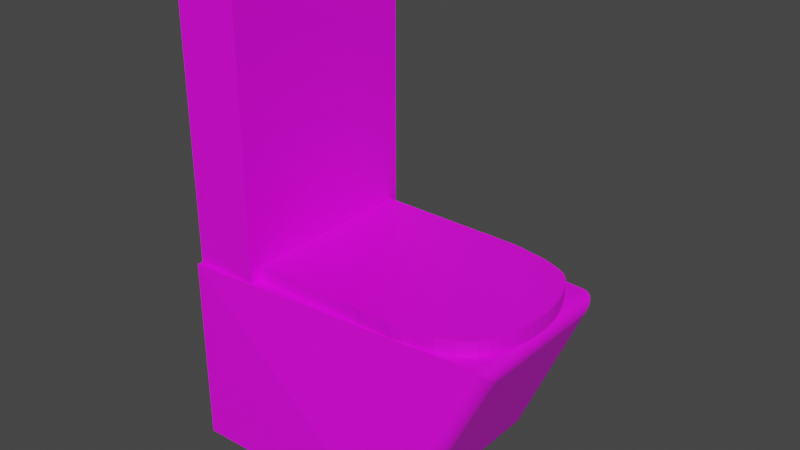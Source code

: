 # Source: Toilet.blend  (saved by Blender 2.82.7; exported with 4.5.12 LTS)
import bpy
from mathutils import Matrix  # noqa: F401  (used for matrix-valued properties, if any)

bpy.ops.wm.read_factory_settings(use_empty=True)
scene = bpy.context.scene
scene.name = 'Scene'

# ---- collections
col_collection = bpy.data.collections.new('Collection'); scene.collection.children.link(col_collection)

# ---- images (referenced by path relative to the original .blend; pixels are not part of the script)
import os
ASSET_DIR = os.environ.get("B2B_ASSET_DIR", "")  # directory of the original .blend (textures are referenced by path, not embedded)
HERE = os.path.dirname(os.path.abspath(__file__))  # packed textures are extracted next to this script under _unpacked/

def load_image(name, relpath, width, height, colorspace="sRGB"):
    """Load a texture the original file referenced (path relative to the .blend, or extracted next to this script)."""
    p = next((c for c in (os.path.join(HERE, relpath), os.path.join(ASSET_DIR, relpath)) if relpath and os.path.exists(c)), "")
    if p:
        img = bpy.data.images.load(p, check_existing=True)
        img.name = name
    else:  # same state as the original file: an image datablock whose file is absent (Cycles renders it pink)
        img = bpy.data.images.new(name, width, height)
        img.source = "FILE"
        img.filepath = "//" + (relpath or name)
    img.colorspace_settings.name = colorspace
    return img
img_ceramic_jpg = load_image('ceramic.jpg', 'ceramic.jpg', 1024, 1024, 'sRGB')
img_blackceramic_jpg = load_image('blackceramic.jpg', 'blackceramic.jpg', 1024, 1024, 'sRGB')

# ---- materials (node trees are filled in below, after node groups)
mat_porcelaine = bpy.data.materials.new('porcelaine')
mat_porcelaine.use_transparent_shadow = False
mat_ceramic = bpy.data.materials.new('ceramic')
mat_ceramic.use_transparent_shadow = False

# ---- node groups
ng_auto_smooth = bpy.data.node_groups.new('Auto Smooth', 'GeometryNodeTree')
_s = ng_auto_smooth.interface.new_socket(name='Geometry', in_out='OUTPUT', socket_type='NodeSocketGeometry')
_s = ng_auto_smooth.interface.new_socket(name='Geometry', in_out='INPUT', socket_type='NodeSocketGeometry')
_s = ng_auto_smooth.interface.new_socket(name='Angle', in_out='INPUT', socket_type='NodeSocketFloat')
_s.subtype = 'ANGLE'
_s.min_value = 0.0
_s.max_value = 3.142
ng_auto_smooth.is_modifier = True
_N = ng_auto_smooth.nodes; _L = ng_auto_smooth.links
n0 = _N.new('NodeGroupOutput'); n0.name = 'Group Output'; n0.location = (480, -100)
n1 = _N.new('NodeGroupInput'); n1.name = 'Group Input'; n1.location = (-420, -300)
n2 = _N.new('NodeGroupInput'); n2.name = 'Group Input.001'; n2.location = (-60, -100)
n3 = _N.new('GeometryNodeSetShadeSmooth'); n3.name = 'Set Shade Smooth'; n3.location = (120, -100)
n3.domain = 'EDGE'
n4 = _N.new('GeometryNodeSetShadeSmooth'); n4.name = 'Set Shade Smooth.001'; n4.location = (300, -100)
n5 = _N.new('GeometryNodeInputMeshEdgeAngle'); n5.name = 'Edge Angle'; n5.location = (-420, -220)
n6 = _N.new('GeometryNodeInputEdgeSmooth'); n6.name = 'Is Edge Smooth'; n6.location = (-60, -160)
n7 = _N.new('GeometryNodeInputShadeSmooth'); n7.name = 'Is Face Smooth'; n7.location = (-240, -340)
n8 = _N.new('FunctionNodeBooleanMath'); n8.name = 'Boolean Math'; n8.location = (-60, -220)
n9 = _N.new('FunctionNodeCompare'); n9.name = 'Compare'; n9.location = (-240, -180)
n9.operation = 'LESS_EQUAL'
_L.new(n5.outputs[0], n9.inputs[0])
_L.new(n4.outputs[0], n0.inputs[0])
_L.new(n1.outputs[1], n9.inputs[1])
_L.new(n9.outputs[0], n8.inputs[0])
_L.new(n7.outputs[0], n8.inputs[1])
_L.new(n2.outputs[0], n3.inputs[0])
_L.new(n6.outputs[0], n3.inputs[1])
_L.new(n3.outputs[0], n4.inputs[0])
_L.new(n8.outputs[0], n3.inputs[2])
n0.is_active_output = True

# ---- material node trees
mat_porcelaine.use_nodes = True; mat_porcelaine.node_tree.nodes.clear()
_N = mat_porcelaine.node_tree.nodes; _L = mat_porcelaine.node_tree.links
n0 = _N.new('ShaderNodeOutputMaterial'); n0.name = 'Material Output'; n0.location = (300, 300)
n1 = _N.new('ShaderNodeBsdfPrincipled'); n1.name = 'Principled BSDF'; n1.location = (10, 300)
n1.distribution = 'GGX'
n1.subsurface_method = 'BURLEY'
n1.inputs[3].default_value = 1.45
n1.inputs[27].default_value = (0.0, 0.0, 0.0, 1.0)
n1.inputs[28].default_value = 1.0
n2 = _N.new('ShaderNodeTexImage'); n2.name = 'Image Texture'; n2.location = (-280, 280)
n2.image = img_ceramic_jpg
_L.new(n1.outputs[0], n0.inputs[0])
_L.new(n2.outputs[0], n1.inputs[0])
n0.is_active_output = True
mat_ceramic.use_nodes = True; mat_ceramic.node_tree.nodes.clear()
_N = mat_ceramic.node_tree.nodes; _L = mat_ceramic.node_tree.links
n0 = _N.new('ShaderNodeOutputMaterial'); n0.name = 'Material Output'; n0.location = (300, 300)
n1 = _N.new('ShaderNodeBsdfPrincipled'); n1.name = 'Principled BSDF'; n1.location = (10, 300)
n1.distribution = 'GGX'
n1.subsurface_method = 'BURLEY'
n1.inputs[3].default_value = 1.45
n1.inputs[27].default_value = (0.0, 0.0, 0.0, 1.0)
n1.inputs[28].default_value = 1.0
n2 = _N.new('ShaderNodeTexImage'); n2.name = 'Image Texture'; n2.location = (-280, 280)
n2.image = img_blackceramic_jpg
_L.new(n1.outputs[0], n0.inputs[0])
_L.new(n2.outputs[0], n1.inputs[0])
n0.is_active_output = True

# ---- world
world_world = bpy.data.worlds.new('World'); scene.world = world_world
world_world.use_nodes = True; world_world.node_tree.nodes.clear()
_N = world_world.node_tree.nodes; _L = world_world.node_tree.links
n0 = _N.new('ShaderNodeOutputWorld'); n0.name = 'World Output'; n0.location = (300, 300)
n1 = _N.new('ShaderNodeBackground'); n1.name = 'Background'; n1.location = (10, 300)
n1.inputs[0].default_value = (0.05088, 0.05088, 0.05088, 1.0)
_L.new(n1.outputs[0], n0.inputs[0])
n0.is_active_output = True
world_world.color = (0.05088, 0.05088, 0.05088)
world_world.use_sun_shadow = False
world_world.sun_shadow_jitter_overblur = 0.0

# ---- meshes
me_cube_001 = bpy.data.meshes.new('Cube.001')
me_cube_001.from_pydata([(-0.25, -0.25, -0.25), (-0.25, 0.25, -0.25), (0.25, -0.25, -0.25), (0.25, 0.25, -0.25), (-0.25, -0.25, 0.2145), (-0.25, 0.25, 0.2145), (0.25, 0.25, 0.2145), (0.25, -0.25, 0.2145), (-0.2457, 0.2457, 0.2167), (0.2457, 0.2457, 0.2167), (0.2457, -0.2457, 0.2167), (-0.2457, -0.2457, 0.2167), (-0.2472, -0.25, 0.2472), (-0.2472, -0.2472, 0.25), (-0.25, -0.2472, 0.2472), (-0.25, 0.2472, 0.2472), (-0.2472, 0.2472, 0.25), (-0.2472, 0.25, 0.2472), (0.25, -0.2472, 0.2472), (0.2472, -0.2472, 0.25), (0.2472, -0.25, 0.2472), (0.2472, 0.25, 0.2472), (0.2472, 0.2472, 0.25), (0.25, 0.2472, 0.2472), (-0.25, -0.2472, 0.2216), (-0.2475, -0.2475, 0.2176), (-0.2472, -0.25, 0.2216), (-0.25, 0.2472, 0.2216), (-0.2472, 0.25, 0.2216), (-0.2475, 0.2475, 0.2176), (0.2472, 0.25, 0.2216), (0.25, 0.2472, 0.2216), (0.2475, 0.2475, 0.2176), (0.25, -0.2472, 0.2216), (0.2472, -0.25, 0.2216), (0.2475, -0.2475, 0.2176)], [], [(22, 16, 13, 19), (31, 23, 18, 33), (11, 25, 29, 8), (24, 14, 15, 27), (1, 3, 2, 0), (28, 17, 21, 30), (2, 7, 4, 0), (3, 6, 7, 2), (1, 5, 6, 3), (0, 4, 5, 1), (8, 29, 32, 9), (9, 32, 35, 10), (10, 35, 25, 11), (4, 11, 8, 5), (5, 8, 9, 6), (6, 9, 10, 7), (7, 10, 11, 4), (12, 13, 14), (15, 16, 17), (18, 19, 20), (21, 22, 23), (24, 25, 26), (27, 28, 29), (30, 31, 32), (33, 34, 35), (26, 12, 14, 24), (13, 16, 15, 14), (16, 22, 21, 17), (22, 19, 18, 23), (19, 13, 12, 20), (17, 28, 27, 15), (23, 31, 30, 21), (20, 34, 33, 18), (34, 26, 25, 35), (31, 33, 35, 32), (28, 30, 32, 29), (24, 27, 29, 25), (34, 20, 12, 26)])
_uv = me_cube_001.uv_layers.new(name='UVMap')
_uv.uv.foreach_set('vector', [7.114e-05, 7.117e-05, 0.5049, 7.105e-05, 0.5049, 0.9999, 7.105e-05, 0.9999, 0.02619, 0.0005009, 0.05194, 0.0005009, 0.05194, 0.9874, 0.02619, 0.9874, 0.6083, 0.0, 0.6088, 0.0, 0.6088, 0.25, 0.6083, 0.25, 0.03487, 0.9995, 0.008823, 0.9995, 0.00882, 0.001079, 0.03487, 0.001079, 0.125, 0.5, 0.375, 0.5, 0.375, 0.75, 0.125, 0.75, 0.0365, 0.9989, 0.009064, 0.999, 0.0069, 0.01464, 0.0379, 0.01184, 0.3468, 0.9999, 5.888e-05, 0.9999, 5.892e-05, 5.888e-05, 0.3468, 5.901e-05, 0.3468, 0.9999, 5.888e-05, 0.9999, 5.892e-05, 5.888e-05, 0.3468, 5.901e-05, 0.4018, 6.338e-05, 0.4018, 0.9999, 6.338e-05, 0.9999, 6.343e-05, 6.338e-05, 0.4018, 6.338e-05, 0.4018, 0.9999, 6.338e-05, 0.9999, 6.343e-05, 6.338e-05, 0.6083, 0.25, 0.6088, 0.25, 0.6088, 0.5, 0.6083, 0.5, 0.008705, 0.01521, 0.01749, 2.462e-05, 0.01748, 0.9884, 0.008805, 0.9847, 2.292e-05, 0.01539, 0.008908, 2.292e-05, 0.008905, 1.0, 0.0001245, 0.9962, 0.6073, 0.0, 0.6083, 0.0, 0.6083, 0.25, 0.6073, 0.25, 0.05335, 0.8573, 0.04586, 0.8498, 0.0458, 0.01322, 0.05335, 2.942e-05, 2.462e-05, 0.006488, 0.008705, 0.01521, 0.008805, 0.9847, 6.64e-05, 1.0, 0.6073, 0.75, 0.6083, 0.75, 0.6083, 1.0, 0.6073, 1.0, 0.6236, 0.9986, 0.625, 0.9986, 0.6236, 1.0, 0.6236, 0.2486, 0.625, 0.2486, 0.6236, 0.25, 0.6236, 0.7486, 0.625, 0.7486, 0.6236, 0.75, 0.0069, 0.01464, 2.942e-05, 0.0129, 0.005422, 0.003437, 0.6108, 0.001411, 0.6094, 0.001266, 0.6108, 0.0, 0.6108, 0.2486, 0.6108, 0.2514, 0.6088, 0.25, 0.0379, 0.01184, 0.03874, 2.942e-05, 0.04575, 0.008996, 0.6108, 0.7486, 0.6108, 0.7514, 0.6088, 0.75, 0.6108, 0.9986, 0.6236, 0.9986, 0.6236, 1.0, 0.6108, 1.0, 2.386e-05, 0.9996, 2.089e-05, 0.001199, 0.00882, 0.001079, 0.008823, 0.9995, 0.0003727, 0.9991, 2.942e-05, 0.0129, 0.0069, 0.01464, 0.009064, 0.999, 0.06064, 0.0003827, 0.06064, 0.9873, 0.05194, 0.9874, 0.05194, 0.0005009, 0.05256, 0.0003853, 0.05256, 0.9988, 0.04376, 0.9989, 0.04376, 0.0005048, 0.6236, 0.2514, 0.6108, 0.2514, 0.6108, 0.2486, 0.6236, 0.2486, 0.005422, 0.003437, 0.03874, 2.942e-05, 0.0379, 0.01184, 0.0069, 0.01464, 0.6236, 0.7514, 0.6108, 0.7514, 0.6108, 0.7486, 0.6236, 0.7486, 0.01771, 0.0005048, 0.01771, 0.9989, 0.008905, 1.0, 0.008908, 2.292e-05, 0.02619, 0.0005009, 0.02619, 0.9874, 0.01748, 0.9884, 0.01749, 2.462e-05, 0.0365, 0.9989, 0.0379, 0.01184, 0.04575, 0.008996, 0.04575, 1.0, 0.03487, 0.9995, 0.03487, 0.001079, 0.04368, 2.089e-05, 0.04368, 1.0, 0.01771, 0.0005048, 0.04376, 0.0005048, 0.04376, 0.9989, 0.01771, 0.9989])
me_cube_001.materials.append(mat_porcelaine)
me_cube_001.use_remesh_fix_poles = True
me_cube_001.use_remesh_preserve_attributes = False
me_cube_001.use_mirror_vertex_groups = False
me_cube_001.update()
me_cylinder_001 = bpy.data.meshes.new('Cylinder.001')
me_cylinder_001.from_pydata([(0.0, 1.0, -1.0), (0.09802, 0.9952, -1.0), (0.1951, 0.9808, -1.0), (0.2903, 0.9569, -1.0), (0.3827, 0.9239, -1.0), (0.4714, 0.8819, -1.0), (0.5556, 0.8315, -1.0), (0.6344, 0.773, -1.0), (0.7071, 0.7071, -1.0), (0.773, 0.6344, -1.0), (0.8315, 0.5556, -1.0), (0.8819, 0.4714, -1.0), (0.9239, 0.3827, -1.0), (0.9569, 0.2903, -1.0), (0.9808, 0.1951, -1.0), (0.9952, 0.09802, -1.0), (1.0, -1.629e-07, -1.0), (0.9952, -0.09802, -1.0), (0.9808, -0.1951, -1.0), (0.9569, -0.2903, -1.0), (0.9239, -0.3827, -1.0), (0.8819, -0.4714, -1.0), (0.8315, -0.5556, -1.0), (0.773, -0.6344, -1.0), (0.7071, -0.7071, -1.0), (0.6344, -0.773, -1.0), (0.5556, -0.8315, -1.0), (0.4714, -0.8819, -1.0), (0.3827, -0.9239, -1.0), (0.2903, -0.9569, -1.0), (0.1951, -0.9808, -1.0), (0.09802, -0.9952, -1.0), (-8.027e-07, -1.0, -1.0), (-0.09802, -0.9952, -1.0), (-0.1951, -0.9808, -1.0), (-0.2903, -0.9569, -1.0), (-0.3827, -0.9239, -1.0), (-0.4714, -0.8819, -1.0), (-0.5556, -0.8315, -1.0), (-0.6344, -0.773, -1.0), (-0.7071, -0.7071, -1.0), (-0.773, -0.6344, -1.0), (-0.8315, -0.5556, -1.0), (-0.8819, -0.4714, -1.0), (-0.9239, -0.3827, -1.0), (-0.9569, -0.2903, -1.0), (-0.9808, -0.1951, -1.0), (-0.9952, -0.09802, -1.0), (-1.0, -4.649e-07, -1.0), (-0.9952, 0.09802, -1.0), (-0.9808, 0.1951, -1.0), (-0.9569, 0.2903, -1.0), (-0.9239, 0.3827, -1.0), (-0.8819, 0.4714, -1.0), (-0.8315, 0.5556, -1.0), (-0.773, 0.6344, -1.0), (-0.7071, 0.7071, -1.0), (-0.6344, 0.773, -1.0), (-0.5556, 0.8315, -1.0), (-0.4714, 0.8819, -1.0), (-0.3827, 0.9239, -1.0), (-0.2903, 0.9569, -1.0), (-0.1951, 0.9808, -1.0), (-0.09802, 0.9952, -1.0), (1.681e-07, 0.9124, 0.4108), (0.0, 1.0, -0.09997), (0.08943, 0.908, 0.4108), (0.09802, 0.9952, -0.09997), (0.178, 0.8949, 0.4108), (0.1951, 0.9808, -0.09997), (0.2649, 0.8731, 0.4108), (0.2903, 0.9569, -0.09997), (0.3492, 0.843, 0.4108), (0.3827, 0.9239, -0.09997), (0.4301, 0.8047, 0.4108), (0.4714, 0.8819, -0.09997), (0.5069, 0.7586, 0.4108), (0.5556, 0.8315, -0.09997), (0.5788, 0.7053, 0.4108), (0.6344, 0.773, -0.09997), (0.6452, 0.6452, 0.4108), (0.7071, 0.7071, -0.09997), (0.7053, 0.5788, 0.4108), (0.773, 0.6344, -0.09997), (0.7586, 0.5069, 0.4108), (0.8315, 0.5556, -0.09997), (0.8047, 0.4301, 0.4108), (0.8819, 0.4714, -0.09997), (0.843, 0.3492, 0.4108), (0.9239, 0.3827, -0.09997), (0.8731, 0.2649, 0.4108), (0.9569, 0.2903, -0.09997), (0.8949, 0.178, 0.4108), (0.9808, 0.1951, -0.09997), (0.908, 0.08943, 0.4108), (0.9952, 0.09802, -0.09997), (0.9124, -1.63e-07, 0.4108), (1.0, -1.629e-07, -0.09997), (0.908, -0.08943, 0.4108), (0.9952, -0.09802, -0.09997), (0.8949, -0.178, 0.4108), (0.9808, -0.1951, -0.09997), (0.8731, -0.2649, 0.4108), (0.9569, -0.2903, -0.09997), (0.843, -0.3492, 0.4108), (0.9239, -0.3827, -0.09997), (0.8047, -0.4301, 0.4108), (0.8819, -0.4714, -0.09997), (0.7586, -0.5069, 0.4108), (0.8315, -0.5556, -0.09997), (0.7053, -0.5788, 0.4108), (0.773, -0.6344, -0.09997), (0.6452, -0.6452, 0.4108), (0.7071, -0.7071, -0.09997), (0.5788, -0.7053, 0.4108), (0.6344, -0.773, -0.09997), (0.5069, -0.7586, 0.4108), (0.5556, -0.8315, -0.09997), (0.4301, -0.8047, 0.4108), (0.4714, -0.8819, -0.09997), (0.3492, -0.843, 0.4108), (0.3827, -0.9239, -0.09997), (0.2649, -0.8731, 0.4108), (0.2903, -0.9569, -0.09997), (0.178, -0.8949, 0.4108), (0.1951, -0.9808, -0.09997), (0.08943, -0.908, 0.4108), (0.09802, -0.9952, -0.09997), (-6.962e-07, -0.9124, 0.4108), (-8.027e-07, -1.0, -0.09997), (-0.08943, -0.908, 0.4108), (-0.09802, -0.9952, -0.09997), (-0.178, -0.8949, 0.4108), (-0.1951, -0.9808, -0.09997), (-0.2649, -0.8731, 0.4108), (-0.2903, -0.9569, -0.09997), (-0.3492, -0.843, 0.4108), (-0.3827, -0.9239, -0.09997), (-0.4301, -0.8047, 0.4108), (-0.4714, -0.8819, -0.09997), (-0.5069, -0.7586, 0.4108), (-0.5556, -0.8315, -0.09997), (-0.5788, -0.7053, 0.4108), (-0.6344, -0.773, -0.09997), (-0.6452, -0.6452, 0.4108), (-0.7071, -0.7071, -0.09997), (-0.7053, -0.5788, 0.4108), (-0.773, -0.6344, -0.09997), (-0.7586, -0.5069, 0.4108), (-0.8315, -0.5556, -0.09997), (-0.8047, -0.4301, 0.4108), (-0.8819, -0.4714, -0.09997), (-0.843, -0.3492, 0.4108), (-0.9239, -0.3827, -0.09997), (-0.8731, -0.2649, 0.4108), (-0.9569, -0.2903, -0.09997), (-0.8949, -0.178, 0.4108), (-0.9808, -0.1951, -0.09997), (-0.908, -0.08943, 0.4108), (-0.9952, -0.09802, -0.09997), (-0.9124, -4.112e-07, 0.4108), (-1.0, -4.649e-07, -0.09997), (-0.908, 0.08943, 0.4108), (-0.9952, 0.09802, -0.09997), (-0.8949, 0.178, 0.4108), (-0.9808, 0.1951, -0.09997), (-0.8731, 0.2649, 0.4108), (-0.9569, 0.2903, -0.09997), (-0.843, 0.3492, 0.4108), (-0.9239, 0.3827, -0.09997), (-0.8047, 0.4301, 0.4108), (-0.8819, 0.4714, -0.09997), (-0.7586, 0.5069, 0.4108), (-0.8315, 0.5556, -0.09997), (-0.7053, 0.5788, 0.4108), (-0.773, 0.6344, -0.09997), (-0.6452, 0.6452, 0.4108), (-0.7071, 0.7071, -0.09997), (-0.5788, 0.7053, 0.4108), (-0.6344, 0.773, -0.09997), (-0.5069, 0.7586, 0.4108), (-0.5556, 0.8315, -0.09997), (-0.4301, 0.8047, 0.4108), (-0.4714, 0.8819, -0.09997), (-0.3492, 0.843, 0.4108), (-0.3827, 0.9239, -0.09997), (-0.2649, 0.8731, 0.4108), (-0.2903, 0.9569, -0.09997), (-0.178, 0.8949, 0.4108), (-0.1951, 0.9808, -0.09997), (-0.08944, 0.908, 0.4108), (-0.09802, 0.9952, -0.09997)], [], [(63, 191, 65, 0), (2, 69, 71, 3), (3, 71, 73, 4), (4, 73, 75, 5), (5, 75, 77, 6), (6, 77, 79, 7), (7, 79, 81, 8), (8, 81, 83, 9), (9, 83, 85, 10), (10, 85, 87, 11), (11, 87, 89, 12), (12, 89, 91, 13), (13, 91, 93, 14), (14, 93, 95, 15), (15, 95, 97, 16), (16, 97, 99, 17), (17, 99, 101, 18), (18, 101, 103, 19), (19, 103, 105, 20), (20, 105, 107, 21), (21, 107, 109, 22), (22, 109, 111, 23), (23, 111, 113, 24), (24, 113, 115, 25), (25, 115, 117, 26), (26, 117, 119, 27), (27, 119, 121, 28), (28, 121, 123, 29), (29, 123, 125, 30), (30, 125, 127, 31), (31, 127, 129, 32), (32, 129, 131, 33), (33, 131, 133, 34), (34, 133, 135, 35), (35, 135, 137, 36), (36, 137, 139, 37), (37, 139, 141, 38), (38, 141, 143, 39), (39, 143, 145, 40), (40, 145, 147, 41), (41, 147, 149, 42), (42, 149, 151, 43), (43, 151, 153, 44), (44, 153, 155, 45), (45, 155, 157, 46), (46, 157, 159, 47), (47, 159, 161, 48), (48, 161, 163, 49), (49, 163, 165, 50), (50, 165, 167, 51), (51, 167, 169, 52), (52, 169, 171, 53), (53, 171, 173, 54), (54, 173, 175, 55), (55, 175, 177, 56), (56, 177, 179, 57), (57, 179, 181, 58), (58, 181, 183, 59), (59, 183, 185, 60), (60, 185, 187, 61), (61, 187, 189, 62), (62, 189, 191, 63), (0, 65, 67, 1), (1, 67, 69, 2), (0, 1, 2, 3, 4, 5, 6, 7, 8, 9, 10, 11, 12, 13, 14, 15, 16, 17, 18, 19, 20, 21, 22, 23, 24, 25, 26, 27, 28, 29, 30, 31, 32, 33, 34, 35, 36, 37, 38, 39, 40, 41, 42, 43, 44, 45, 46, 47, 48, 49, 50, 51, 52, 53, 54, 55, 56, 57, 58, 59, 60, 61, 62, 63), (67, 65, 64, 66), (69, 67, 66, 68), (71, 69, 68, 70), (73, 71, 70, 72), (75, 73, 72, 74), (77, 75, 74, 76), (79, 77, 76, 78), (81, 79, 78, 80), (83, 81, 80, 82), (85, 83, 82, 84), (87, 85, 84, 86), (89, 87, 86, 88), (91, 89, 88, 90), (93, 91, 90, 92), (95, 93, 92, 94), (97, 95, 94, 96), (99, 97, 96, 98), (101, 99, 98, 100), (103, 101, 100, 102), (105, 103, 102, 104), (107, 105, 104, 106), (109, 107, 106, 108), (111, 109, 108, 110), (113, 111, 110, 112), (115, 113, 112, 114), (117, 115, 114, 116), (119, 117, 116, 118), (121, 119, 118, 120), (123, 121, 120, 122), (125, 123, 122, 124), (127, 125, 124, 126), (129, 127, 126, 128), (131, 129, 128, 130), (133, 131, 130, 132), (135, 133, 132, 134), (137, 135, 134, 136), (139, 137, 136, 138), (141, 139, 138, 140), (143, 141, 140, 142), (145, 143, 142, 144), (147, 145, 144, 146), (149, 147, 146, 148), (151, 149, 148, 150), (153, 151, 150, 152), (155, 153, 152, 154), (157, 155, 154, 156), (159, 157, 156, 158), (161, 159, 158, 160), (163, 161, 160, 162), (165, 163, 162, 164), (167, 165, 164, 166), (169, 167, 166, 168), (171, 169, 168, 170), (173, 171, 170, 172), (175, 173, 172, 174), (177, 175, 174, 176), (179, 177, 176, 178), (181, 179, 178, 180), (183, 181, 180, 182), (185, 183, 182, 184), (187, 185, 184, 186), (189, 187, 186, 188), (191, 189, 188, 190), (65, 191, 190, 64), (66, 64, 190, 188, 186, 184, 182, 180, 178, 176, 174, 172, 170, 168, 166, 164, 162, 160, 158, 156, 154, 152, 150, 148, 146, 144, 142, 140, 138, 136, 134, 132, 130, 128, 126, 124, 122, 120, 118, 116, 114, 112, 110, 108, 106, 104, 102, 100, 98, 96, 94, 92, 90, 88, 86, 84, 82, 80, 78, 76, 74, 72, 70, 68)])
me_cylinder_001.polygons.foreach_set('material_index', [1, 1, 1, 1, 1, 1, 1, 1, 1, 1, 1, 1, 1, 1, 1, 1, 1, 1, 1, 1, 1, 1, 1, 1, 1, 1, 1, 1, 1, 1, 1, 1, 1, 1, 1, 1, 1, 1, 1, 1, 1, 1, 1, 1, 1, 1, 1, 1, 1, 1, 1, 1, 1, 1, 1, 1, 1, 1, 1, 1, 1, 1, 1, 1, 1, 1, 1, 1, 1, 1, 1, 1, 1, 1, 1, 1, 1, 1, 1, 1, 1, 1, 1, 1, 1, 1, 1, 1, 1, 1, 1, 1, 1, 1, 1, 1, 1, 1, 1, 1, 1, 1, 1, 1, 1, 1, 1, 1, 1, 1, 1, 1, 1, 1, 1, 1, 1, 1, 1, 1, 1, 1, 1, 1, 1, 1, 1, 1, 1, 1])
_uv = me_cylinder_001.uv_layers.new(name='UVMap')
_uv.uv.foreach_set('vector', [0.01562, 0.5, 0.01562, 0.9781, 0.0, 0.9781, 0.0, 0.5, 0.9688, 0.5, 0.9688, 0.9781, 0.9531, 0.9781, 0.9531, 0.5, 0.9531, 0.5, 0.9531, 0.9781, 0.9375, 0.9781, 0.9375, 0.5, 0.9375, 0.5, 0.9375, 0.9781, 0.9219, 0.9781, 0.9219, 0.5, 0.9219, 0.5, 0.9219, 0.9781, 0.9062, 0.9781, 0.9062, 0.5, 0.9062, 0.5, 0.9062, 0.9781, 0.8906, 0.9781, 0.8906, 0.5, 0.8906, 0.5, 0.8906, 0.9781, 0.875, 0.9781, 0.875, 0.5, 0.875, 0.5, 0.875, 0.9781, 0.8594, 0.9781, 0.8594, 0.5, 0.8594, 0.5, 0.8594, 0.9781, 0.8438, 0.9781, 0.8438, 0.5, 0.8438, 0.5, 0.8438, 0.9781, 0.8281, 0.9781, 0.8281, 0.5, 0.8281, 0.5, 0.8281, 0.9781, 0.8125, 0.9781, 0.8125, 0.5, 0.8125, 0.5, 0.8125, 0.9781, 0.7969, 0.9781, 0.7969, 0.5, 0.7969, 0.5, 0.7969, 0.9781, 0.7812, 0.9781, 0.7812, 0.5, 0.7812, 0.5, 0.7812, 0.9781, 0.7656, 0.9781, 0.7656, 0.5, 0.7656, 0.5, 0.7656, 0.9781, 0.75, 0.9781, 0.75, 0.5, 0.75, 0.5, 0.75, 0.9781, 0.7344, 0.9781, 0.7344, 0.5, 0.7344, 0.5, 0.7344, 0.9781, 0.7188, 0.9781, 0.7188, 0.5, 0.7188, 0.5, 0.7188, 0.9781, 0.7031, 0.9781, 0.7031, 0.5, 0.7031, 0.5, 0.7031, 0.9781, 0.6875, 0.9781, 0.6875, 0.5, 0.6875, 0.5, 0.6875, 0.9781, 0.6719, 0.9781, 0.6719, 0.5, 0.6719, 0.5, 0.6719, 0.9781, 0.6562, 0.9781, 0.6562, 0.5, 0.6562, 0.5, 0.6562, 0.9781, 0.6406, 0.9781, 0.6406, 0.5, 0.6406, 0.5, 0.6406, 0.9781, 0.625, 0.9781, 0.625, 0.5, 0.625, 0.5, 0.625, 0.9781, 0.6094, 0.9781, 0.6094, 0.5, 0.6094, 0.5, 0.6094, 0.9781, 0.5937, 0.9781, 0.5938, 0.5, 0.5938, 0.5, 0.5938, 0.9781, 0.5781, 0.9781, 0.5781, 0.5, 0.5781, 0.5, 0.5781, 0.9781, 0.5625, 0.9781, 0.5625, 0.5, 0.5625, 0.5, 0.5625, 0.9781, 0.5469, 0.9781, 0.5469, 0.5, 0.5469, 0.5, 0.5469, 0.9781, 0.5312, 0.9781, 0.5312, 0.5, 0.5312, 0.5, 0.5312, 0.9781, 0.5156, 0.9781, 0.5156, 0.5, 0.5156, 0.5, 0.5156, 0.9781, 0.5, 0.9781, 0.5, 0.5, 0.5, 0.5, 0.5, 0.9781, 0.4844, 0.9781, 0.4844, 0.5, 0.4844, 0.5, 0.4844, 0.9781, 0.4688, 0.9781, 0.4688, 0.5, 0.4688, 0.5, 0.4688, 0.9781, 0.4531, 0.9781, 0.4531, 0.5, 0.4531, 0.5, 0.4531, 0.9781, 0.4375, 0.9781, 0.4375, 0.5, 0.4375, 0.5, 0.4375, 0.9781, 0.4219, 0.9781, 0.4219, 0.5, 0.4219, 0.5, 0.4219, 0.9781, 0.4062, 0.9781, 0.4062, 0.5, 0.4062, 0.5, 0.4062, 0.9781, 0.3906, 0.9781, 0.3906, 0.5, 0.3906, 0.5, 0.3906, 0.9781, 0.375, 0.9781, 0.375, 0.5, 0.375, 0.5, 0.375, 0.9781, 0.3594, 0.9781, 0.3594, 0.5, 0.3594, 0.5, 0.3594, 0.9781, 0.3438, 0.9781, 0.3438, 0.5, 0.3438, 0.5, 0.3438, 0.9781, 0.3281, 0.9781, 0.3281, 0.5, 0.3281, 0.5, 0.3281, 0.9781, 0.3125, 0.9781, 0.3125, 0.5, 0.3125, 0.5, 0.3125, 0.9781, 0.2969, 0.9781, 0.2969, 0.5, 0.2969, 0.5, 0.2969, 0.9781, 0.2812, 0.9781, 0.2812, 0.5, 0.2812, 0.5, 0.2812, 0.9781, 0.2656, 0.9781, 0.2656, 0.5, 0.2656, 0.5, 0.2656, 0.9781, 0.25, 0.9781, 0.25, 0.5, 0.25, 0.5, 0.25, 0.9781, 0.2344, 0.9781, 0.2344, 0.5, 0.2344, 0.5, 0.2344, 0.9781, 0.2188, 0.9781, 0.2188, 0.5, 0.2188, 0.5, 0.2188, 0.9781, 0.2031, 0.9781, 0.2031, 0.5, 0.2031, 0.5, 0.2031, 0.9781, 0.1875, 0.9781, 0.1875, 0.5, 0.1875, 0.5, 0.1875, 0.9781, 0.1719, 0.9781, 0.1719, 0.5, 0.1719, 0.5, 0.1719, 0.9781, 0.1562, 0.9781, 0.1562, 0.5, 0.1562, 0.5, 0.1562, 0.9781, 0.1406, 0.9781, 0.1406, 0.5, 0.1406, 0.5, 0.1406, 0.9781, 0.125, 0.9781, 0.125, 0.5, 0.125, 0.5, 0.125, 0.9781, 0.1094, 0.9781, 0.1094, 0.5, 0.1094, 0.5, 0.1094, 0.9781, 0.09375, 0.9781, 0.09375, 0.5, 0.09375, 0.5, 0.09375, 0.9781, 0.07812, 0.9781, 0.07812, 0.5, 0.07812, 0.5, 0.07812, 0.9781, 0.0625, 0.9781, 0.0625, 0.5, 0.0625, 0.5, 0.0625, 0.9781, 0.04688, 0.9781, 0.04688, 0.5, 0.04688, 0.5, 0.04688, 0.9781, 0.03125, 0.9781, 0.03125, 0.5, 0.03125, 0.5, 0.03125, 0.9781, 0.01562, 0.9781, 0.01562, 0.5, 1.0, 0.5, 1.0, 0.9781, 0.9844, 0.9781, 0.9844, 0.5, 0.9844, 0.5, 0.9844, 0.9781, 0.9688, 0.9781, 0.9688, 0.5, 0.75, 0.49, 0.7735, 0.4888, 0.7968, 0.4854, 0.8197, 0.4797, 0.8418, 0.4717, 0.8631, 0.4617, 0.8833, 0.4496, 0.9023, 0.4355, 0.9197, 0.4197, 0.9355, 0.4023, 0.9496, 0.3833, 0.9617, 0.3631, 0.9717, 0.3418, 0.9797, 0.3197, 0.9854, 0.2968, 0.9888, 0.2735, 0.99, 0.25, 0.9888, 0.2265, 0.9854, 0.2032, 0.9797, 0.1803, 0.9717, 0.1582, 0.9617, 0.1369, 0.9496, 0.1167, 0.9355, 0.09775, 0.9197, 0.08029, 0.9023, 0.06448, 0.8833, 0.05045, 0.8631, 0.03834, 0.8418, 0.02827, 0.8197, 0.02033, 0.7968, 0.01461, 0.7735, 0.01116, 0.75, 0.01, 0.7265, 0.01116, 0.7032, 0.01461, 0.6803, 0.02033, 0.6582, 0.02827, 0.6369, 0.03834, 0.6167, 0.05045, 0.5977, 0.06448, 0.5803, 0.08029, 0.5645, 0.09775, 0.5504, 0.1167, 0.5383, 0.1369, 0.5283, 0.1582, 0.5203, 0.1803, 0.5146, 0.2032, 0.5112, 0.2265, 0.51, 0.25, 0.5112, 0.2735, 0.5146, 0.2968, 0.5203, 0.3197, 0.5283, 0.3418, 0.5383, 0.3631, 0.5504, 0.3833, 0.5645, 0.4023, 0.5803, 0.4197, 0.5977, 0.4355, 0.6167, 0.4496, 0.6369, 0.4617, 0.6582, 0.4717, 0.6803, 0.4797, 0.7032, 0.4854, 0.7265, 0.4888, 0.9844, 0.9781, 1.0, 0.9781, 0.9993, 1.0, 0.9851, 1.0, 0.9688, 0.9781, 0.9844, 0.9781, 0.9837, 1.0, 0.9694, 1.0, 0.9531, 0.9781, 0.9688, 0.9781, 0.9681, 1.0, 0.9538, 1.0, 0.9375, 0.9781, 0.9531, 0.9781, 0.9524, 1.0, 0.9382, 1.0, 0.9219, 0.9781, 0.9375, 0.9781, 0.9368, 1.0, 0.9226, 1.0, 0.9062, 0.9781, 0.9219, 0.9781, 0.9212, 1.0, 0.9069, 1.0, 0.8906, 0.9781, 0.9062, 0.9781, 0.9056, 1.0, 0.8913, 1.0, 0.875, 0.9781, 0.8906, 0.9781, 0.8899, 1.0, 0.8757, 1.0, 0.8594, 0.9781, 0.875, 0.9781, 0.8743, 1.0, 0.8601, 1.0, 0.8438, 0.9781, 0.8594, 0.9781, 0.8587, 1.0, 0.8444, 1.0, 0.8281, 0.9781, 0.8438, 0.9781, 0.8431, 1.0, 0.8288, 1.0, 0.8125, 0.9781, 0.8281, 0.9781, 0.8274, 1.0, 0.8132, 1.0, 0.7969, 0.9781, 0.8125, 0.9781, 0.8118, 1.0, 0.7976, 1.0, 0.7812, 0.9781, 0.7969, 0.9781, 0.7962, 1.0, 0.7819, 1.0, 0.7656, 0.9781, 0.7812, 0.9781, 0.7806, 1.0, 0.7663, 1.0, 0.75, 0.9781, 0.7656, 0.9781, 0.7649, 1.0, 0.7507, 1.0, 0.7344, 0.9781, 0.75, 0.9781, 0.7493, 1.0, 0.7351, 1.0, 0.7188, 0.9781, 0.7344, 0.9781, 0.7337, 1.0, 0.7194, 1.0, 0.7031, 0.9781, 0.7188, 0.9781, 0.7181, 1.0, 0.7038, 1.0, 0.6875, 0.9781, 0.7031, 0.9781, 0.7024, 1.0, 0.6882, 1.0, 0.6719, 0.9781, 0.6875, 0.9781, 0.6868, 1.0, 0.6726, 1.0, 0.6562, 0.9781, 0.6719, 0.9781, 0.6712, 1.0, 0.6569, 1.0, 0.6406, 0.9781, 0.6562, 0.9781, 0.6556, 1.0, 0.6413, 1.0, 0.625, 0.9781, 0.6406, 0.9781, 0.6399, 1.0, 0.6257, 1.0, 0.6094, 0.9781, 0.625, 0.9781, 0.6243, 1.0, 0.6101, 1.0, 0.5937, 0.9781, 0.6094, 0.9781, 0.6087, 1.0, 0.5944, 1.0, 0.5781, 0.9781, 0.5938, 0.9781, 0.5931, 1.0, 0.5788, 1.0, 0.5625, 0.9781, 0.5781, 0.9781, 0.5774, 1.0, 0.5632, 1.0, 0.5469, 0.9781, 0.5625, 0.9781, 0.5618, 1.0, 0.5476, 1.0, 0.5312, 0.9781, 0.5469, 0.9781, 0.5462, 1.0, 0.5319, 1.0, 0.5156, 0.9781, 0.5312, 0.9781, 0.5306, 1.0, 0.5163, 1.0, 0.5, 0.9781, 0.5156, 0.9781, 0.5149, 1.0, 0.5007, 1.0, 0.4844, 0.9781, 0.5, 0.9781, 0.4993, 1.0, 0.4851, 1.0, 0.4688, 0.9781, 0.4844, 0.9781, 0.4837, 1.0, 0.4694, 1.0, 0.4531, 0.9781, 0.4688, 0.9781, 0.4681, 1.0, 0.4538, 1.0, 0.4375, 0.9781, 0.4531, 0.9781, 0.4524, 1.0, 0.4382, 1.0, 0.4219, 0.9781, 0.4375, 0.9781, 0.4368, 1.0, 0.4226, 1.0, 0.4062, 0.9781, 0.4219, 0.9781, 0.4212, 1.0, 0.4069, 1.0, 0.3906, 0.9781, 0.4062, 0.9781, 0.4056, 1.0, 0.3913, 1.0, 0.375, 0.9781, 0.3906, 0.9781, 0.3899, 1.0, 0.3757, 1.0, 0.3594, 0.9781, 0.375, 0.9781, 0.3743, 1.0, 0.3601, 1.0, 0.3438, 0.9781, 0.3594, 0.9781, 0.3587, 1.0, 0.3444, 1.0, 0.3281, 0.9781, 0.3438, 0.9781, 0.3431, 1.0, 0.3288, 1.0, 0.3125, 0.9781, 0.3281, 0.9781, 0.3274, 1.0, 0.3132, 1.0, 0.2969, 0.9781, 0.3125, 0.9781, 0.3118, 1.0, 0.2976, 1.0, 0.2812, 0.9781, 0.2969, 0.9781, 0.2962, 1.0, 0.2819, 1.0, 0.2656, 0.9781, 0.2812, 0.9781, 0.2806, 1.0, 0.2663, 1.0, 0.25, 0.9781, 0.2656, 0.9781, 0.2649, 1.0, 0.2507, 1.0, 0.2344, 0.9781, 0.25, 0.9781, 0.2493, 1.0, 0.2351, 1.0, 0.2188, 0.9781, 0.2344, 0.9781, 0.2337, 1.0, 0.2194, 1.0, 0.2031, 0.9781, 0.2188, 0.9781, 0.2181, 1.0, 0.2038, 1.0, 0.1875, 0.9781, 0.2031, 0.9781, 0.2024, 1.0, 0.1882, 1.0, 0.1719, 0.9781, 0.1875, 0.9781, 0.1868, 1.0, 0.1726, 1.0, 0.1562, 0.9781, 0.1719, 0.9781, 0.1712, 1.0, 0.1569, 1.0, 0.1406, 0.9781, 0.1562, 0.9781, 0.1556, 1.0, 0.1413, 1.0, 0.125, 0.9781, 0.1406, 0.9781, 0.1399, 1.0, 0.1257, 1.0, 0.1094, 0.9781, 0.125, 0.9781, 0.1243, 1.0, 0.1101, 1.0, 0.09375, 0.9781, 0.1094, 0.9781, 0.1087, 1.0, 0.09443, 1.0, 0.07812, 0.9781, 0.09375, 0.9781, 0.09307, 1.0, 0.07881, 1.0, 0.0625, 0.9781, 0.07812, 0.9781, 0.07744, 1.0, 0.06318, 1.0, 0.04688, 0.9781, 0.0625, 0.9781, 0.06182, 1.0, 0.04756, 1.0, 0.03125, 0.9781, 0.04688, 0.9781, 0.04619, 1.0, 0.03193, 1.0, 0.01562, 0.9781, 0.03125, 0.9781, 0.03057, 1.0, 0.01631, 1.0, 0.0, 0.9781, 0.01562, 0.9781, 0.01494, 1.0, 0.0006843, 1.0, 0.2715, 0.4679, 0.25, 0.469, 0.2285, 0.4679, 0.2073, 0.4648, 0.1864, 0.4595, 0.1662, 0.4523, 0.1468, 0.4431, 0.1283, 0.4321, 0.1111, 0.4193, 0.09516, 0.4048, 0.08073, 0.3889, 0.06793, 0.3717, 0.05688, 0.3532, 0.04769, 0.3338, 0.04045, 0.3136, 0.03523, 0.2927, 0.03208, 0.2715, 0.03102, 0.25, 0.03208, 0.2285, 0.03523, 0.2073, 0.04045, 0.1864, 0.04769, 0.1662, 0.05688, 0.1468, 0.06793, 0.1283, 0.08073, 0.1111, 0.09516, 0.09516, 0.1111, 0.08073, 0.1283, 0.06793, 0.1468, 0.05688, 0.1662, 0.04769, 0.1864, 0.04045, 0.2073, 0.03523, 0.2285, 0.03208, 0.25, 0.03102, 0.2715, 0.03208, 0.2927, 0.03523, 0.3136, 0.04045, 0.3338, 0.04769, 0.3532, 0.05688, 0.3717, 0.06793, 0.3889, 0.08073, 0.4048, 0.09516, 0.4193, 0.1111, 0.4321, 0.1283, 0.4431, 0.1468, 0.4523, 0.1662, 0.4595, 0.1864, 0.4648, 0.2073, 0.4679, 0.2285, 0.469, 0.25, 0.4679, 0.2715, 0.4648, 0.2927, 0.4595, 0.3136, 0.4523, 0.3338, 0.4431, 0.3532, 0.4321, 0.3717, 0.4193, 0.3889, 0.4048, 0.4048, 0.3889, 0.4193, 0.3717, 0.4321, 0.3532, 0.4431, 0.3338, 0.4523, 0.3136, 0.4595, 0.2927, 0.4648])
me_cylinder_001.materials.append(mat_porcelaine)
me_cylinder_001.materials.append(mat_ceramic)
me_cylinder_001.use_remesh_fix_poles = True
me_cylinder_001.use_remesh_preserve_attributes = False
me_cylinder_001.use_mirror_vertex_groups = False
me_cylinder_001.update()
me_cube_002 = bpy.data.meshes.new('Cube.002')
me_cube_002.from_pydata([(-0.4109, -0.25, -0.25), (-0.1884, -0.1988, 0.25), (-0.4109, 0.25, -0.25), (-0.1884, 0.1988, 0.25), (0.3161, -0.1897, -0.2035), (0.314, -0.1936, -0.2071), (0.3116, -0.1976, -0.2107), (0.3088, -0.2015, -0.2143), (0.3058, -0.2053, -0.2178), (0.3025, -0.209, -0.2213), (0.2989, -0.2126, -0.2246), (0.2951, -0.2161, -0.2278), (0.2911, -0.2194, -0.2308), (0.2868, -0.2225, -0.2337), (0.2825, -0.2254, -0.2364), (0.278, -0.2281, -0.2389), (0.2733, -0.2306, -0.2411), (0.2686, -0.2328, -0.2431), (0.2639, -0.2347, -0.2449), (0.2591, -0.2364, -0.2465), (0.2544, -0.2377, -0.2477), (0.2496, -0.2388, -0.2487), (0.245, -0.2396, -0.2494), (0.2404, -0.2401, -0.2499), (0.5304, -0.153, 0.2035), (0.442, -0.1623, 0.2499), (0.5077, -0.1932, 0.2494), (0.5116, -0.1926, 0.2487), (0.5153, -0.1917, 0.2477), (0.5187, -0.1906, 0.2465), (0.5219, -0.1893, 0.2449), (0.5248, -0.1877, 0.2431), (0.5273, -0.1859, 0.2411), (0.5295, -0.1839, 0.2389), (0.5314, -0.1818, 0.2364), (0.533, -0.1794, 0.2337), (0.5342, -0.1769, 0.2308), (0.535, -0.1743, 0.2278), (0.5355, -0.1715, 0.2246), (0.5355, -0.1686, 0.2213), (0.5353, -0.1656, 0.2178), (0.5346, -0.1625, 0.2143), (0.5336, -0.1593, 0.2107), (0.5322, -0.1562, 0.2071), (0.3161, 0.1897, -0.2035), (0.314, 0.1936, -0.2071), (0.3116, 0.1976, -0.2107), (0.3088, 0.2015, -0.2143), (0.3058, 0.2053, -0.2178), (0.3025, 0.209, -0.2213), (0.2989, 0.2126, -0.2246), (0.2951, 0.2161, -0.2278), (0.2911, 0.2194, -0.2308), (0.2868, 0.2225, -0.2337), (0.2825, 0.2254, -0.2364), (0.278, 0.2281, -0.2389), (0.2733, 0.2306, -0.2411), (0.2686, 0.2328, -0.2431), (0.2639, 0.2347, -0.2449), (0.2591, 0.2364, -0.2465), (0.2544, 0.2377, -0.2477), (0.2496, 0.2388, -0.2487), (0.245, 0.2396, -0.2494), (0.2404, 0.2401, -0.2499), (0.5304, 0.153, 0.2035), (0.5322, 0.1562, 0.2071), (0.5336, 0.1593, 0.2107), (0.5346, 0.1625, 0.2143), (0.5353, 0.1656, 0.2178), (0.5355, 0.1686, 0.2213), (0.5355, 0.1715, 0.2246), (0.535, 0.1743, 0.2278), (0.5342, 0.1769, 0.2308), (0.533, 0.1794, 0.2337), (0.5314, 0.1818, 0.2364), (0.5295, 0.1839, 0.2389), (0.5273, 0.1859, 0.2411), (0.5248, 0.1877, 0.2431), (0.5219, 0.1893, 0.2449), (0.5187, 0.1906, 0.2465), (0.5153, 0.1917, 0.2477), (0.5116, 0.1926, 0.2487), (0.5077, 0.1932, 0.2494), (0.442, 0.1623, 0.2499), (-0.4109, -0.25, 0.25), (-0.4109, 0.25, 0.25), (0.5036, 0.1936, 0.2499), (0.5036, -0.1936, 0.2499), (-0.1626, -0.1825, 0.03176), (-0.1626, 0.1825, 0.03176), (0.4162, 0.149, 0.03164), (0.4162, -0.149, 0.03164)], [], [(0, 84, 85, 2), (44, 64, 24, 4), (64, 44, 45, 65), (65, 45, 46, 66), (66, 46, 47, 67), (67, 47, 48, 68), (68, 48, 49, 69), (69, 49, 50, 70), (70, 50, 51, 71), (71, 51, 52, 72), (72, 52, 53, 73), (73, 53, 54, 74), (74, 54, 55, 75), (75, 55, 56, 76), (76, 56, 57, 77), (77, 57, 58, 78), (78, 58, 59, 79), (79, 59, 60, 80), (80, 60, 61, 81), (81, 61, 62, 82), (82, 62, 63, 86), (0, 2, 63, 23), (84, 0, 23, 87), (23, 63, 62, 22), (22, 62, 61, 21), (21, 61, 60, 20), (20, 60, 59, 19), (19, 59, 58, 18), (18, 58, 57, 17), (17, 57, 56, 16), (16, 56, 55, 15), (15, 55, 54, 14), (14, 54, 53, 13), (13, 53, 52, 12), (12, 52, 51, 11), (11, 51, 50, 10), (10, 50, 49, 9), (9, 49, 48, 8), (8, 48, 47, 7), (7, 47, 46, 6), (6, 46, 45, 5), (5, 45, 44, 4), (85, 86, 63, 2), (86, 87, 26, 82), (82, 26, 27, 81), (81, 27, 28, 80), (80, 28, 29, 79), (79, 29, 30, 78), (78, 30, 31, 77), (77, 31, 32, 76), (76, 32, 33, 75), (75, 33, 34, 74), (74, 34, 35, 73), (73, 35, 36, 72), (72, 36, 37, 71), (71, 37, 38, 70), (70, 38, 39, 69), (69, 39, 40, 68), (68, 40, 41, 67), (67, 41, 42, 66), (66, 42, 43, 65), (65, 43, 24, 64), (1, 25, 91, 88), (87, 23, 22, 26), (26, 22, 21, 27), (27, 21, 20, 28), (28, 20, 19, 29), (29, 19, 18, 30), (30, 18, 17, 31), (31, 17, 16, 32), (32, 16, 15, 33), (33, 15, 14, 34), (34, 14, 13, 35), (35, 13, 12, 36), (36, 12, 11, 37), (37, 11, 10, 38), (38, 10, 9, 39), (39, 9, 8, 40), (40, 8, 7, 41), (41, 7, 6, 42), (42, 6, 5, 43), (43, 5, 4, 24), (1, 3, 85, 84), (3, 83, 86, 85), (25, 1, 84, 87), (83, 25, 87, 86), (89, 88, 91, 90), (3, 1, 88, 89), (25, 83, 90, 91), (83, 3, 89, 90)])
_uv = me_cube_002.uv_layers.new(name='UVMap')
_uv.uv.foreach_set('vector', [0.5049, 7.129e-05, 0.5049, 0.9999, 7.105e-05, 0.9999, 7.108e-05, 7.105e-05, 0.3283, 0.6917, 0.37, 0.2089, 0.5938, 0.2099, 0.6392, 0.6933, 0.37, 0.2089, 0.3283, 0.6917, 0.3228, 0.7024, 0.3667, 0.2005, 0.3667, 0.2005, 0.3228, 0.7024, 0.3171, 0.7136, 0.3633, 0.1919, 0.3633, 0.1919, 0.3171, 0.7136, 0.3112, 0.7254, 0.3596, 0.1831, 0.3596, 0.1831, 0.3112, 0.7254, 0.305, 0.7377, 0.3557, 0.1742, 0.3557, 0.1742, 0.305, 0.7377, 0.2986, 0.7507, 0.3516, 0.165, 0.3516, 0.165, 0.2986, 0.7507, 0.292, 0.7641, 0.3472, 0.1557, 0.3472, 0.1557, 0.292, 0.7641, 0.2852, 0.7782, 0.3427, 0.1461, 0.3427, 0.1461, 0.2852, 0.7782, 0.278, 0.7928, 0.3378, 0.1363, 0.3378, 0.1363, 0.278, 0.7928, 0.2706, 0.808, 0.3328, 0.1262, 0.3328, 0.1262, 0.2706, 0.808, 0.2629, 0.8238, 0.3275, 0.1157, 0.3275, 0.1157, 0.2629, 0.8238, 0.2549, 0.8401, 0.322, 0.1049, 0.322, 0.1049, 0.2549, 0.8401, 0.2466, 0.8571, 0.3162, 0.09371, 0.3162, 0.09371, 0.2466, 0.8571, 0.238, 0.8746, 0.3102, 0.08217, 0.3102, 0.08217, 0.238, 0.8746, 0.229, 0.8928, 0.3039, 0.07026, 0.3039, 0.07026, 0.229, 0.8928, 0.2197, 0.9116, 0.2972, 0.05803, 0.2972, 0.05803, 0.2197, 0.9116, 0.21, 0.9311, 0.2901, 0.0455, 0.2901, 0.0455, 0.21, 0.9311, 0.2001, 0.9512, 0.2826, 0.03272, 0.2826, 0.03272, 0.2001, 0.9512, 0.1898, 0.9721, 0.2747, 0.01972, 0.2747, 0.01972, 0.1898, 0.9721, 0.1794, 0.9937, 0.2661, 0.006767, 8.109e-05, 0.9999, 8.115e-05, 8.109e-05, 0.6578, 0.01997, 0.6578, 0.98, 0.000568, 0.0001727, 0.2761, 5.253e-05, 0.2761, 0.7108, 5.253e-05, 0.9999, 0.7908, 0.9937, 0.1794, 0.9937, 0.1898, 0.9721, 0.7803, 0.9725, 0.7803, 0.9725, 0.1898, 0.9721, 0.2001, 0.9512, 0.7699, 0.9518, 0.7699, 0.9518, 0.2001, 0.9512, 0.21, 0.9311, 0.7597, 0.9317, 0.7597, 0.9317, 0.21, 0.9311, 0.2197, 0.9116, 0.7499, 0.9124, 0.7499, 0.9124, 0.2197, 0.9116, 0.229, 0.8928, 0.7404, 0.8937, 0.7404, 0.8937, 0.229, 0.8928, 0.238, 0.8746, 0.7313, 0.8756, 0.7313, 0.8756, 0.238, 0.8746, 0.2466, 0.8571, 0.7224, 0.8581, 0.7224, 0.8581, 0.2466, 0.8571, 0.2549, 0.8401, 0.714, 0.8412, 0.714, 0.8412, 0.2549, 0.8401, 0.2629, 0.8238, 0.7058, 0.8249, 0.7058, 0.8249, 0.2629, 0.8238, 0.2706, 0.808, 0.6979, 0.8092, 0.6979, 0.8092, 0.2706, 0.808, 0.278, 0.7928, 0.6904, 0.7941, 0.6904, 0.7941, 0.278, 0.7928, 0.2852, 0.7782, 0.6831, 0.7795, 0.6831, 0.7795, 0.2852, 0.7782, 0.292, 0.7641, 0.6761, 0.7655, 0.6761, 0.7655, 0.292, 0.7641, 0.2986, 0.7507, 0.6694, 0.752, 0.6694, 0.752, 0.2986, 0.7507, 0.305, 0.7377, 0.6629, 0.7392, 0.6629, 0.7392, 0.305, 0.7377, 0.3112, 0.7254, 0.6567, 0.7269, 0.6567, 0.7269, 0.3112, 0.7254, 0.3171, 0.7136, 0.6506, 0.7151, 0.6506, 0.7151, 0.3171, 0.7136, 0.3228, 0.7024, 0.6448, 0.7039, 0.6448, 0.7039, 0.3228, 0.7024, 0.3283, 0.6917, 0.6392, 0.6933, 0.0005681, 0.9998, 5.253e-05, 5.253e-05, 0.2761, 0.2892, 0.2761, 0.9999, 0.2661, 0.006767, 0.6965, 0.006295, 0.6881, 0.01968, 0.2747, 0.01972, 0.2747, 0.01972, 0.6881, 0.01968, 0.6802, 0.03288, 0.2826, 0.03272, 0.2826, 0.03272, 0.6802, 0.03288, 0.6727, 0.04584, 0.2901, 0.0455, 0.2901, 0.0455, 0.6727, 0.04584, 0.6658, 0.05852, 0.2972, 0.05803, 0.2972, 0.05803, 0.6658, 0.05852, 0.6592, 0.07087, 0.3039, 0.07026, 0.3039, 0.07026, 0.6592, 0.07087, 0.6529, 0.08287, 0.3102, 0.08217, 0.3102, 0.08217, 0.6529, 0.08287, 0.647, 0.0945, 0.3162, 0.09371, 0.3162, 0.09371, 0.647, 0.0945, 0.6413, 0.1057, 0.322, 0.1049, 0.322, 0.1049, 0.6413, 0.1057, 0.6358, 0.1166, 0.3275, 0.1157, 0.3275, 0.1157, 0.6358, 0.1166, 0.6306, 0.1271, 0.3328, 0.1262, 0.3328, 0.1262, 0.6306, 0.1271, 0.6256, 0.1372, 0.3378, 0.1363, 0.3378, 0.1363, 0.6256, 0.1372, 0.6209, 0.1471, 0.3427, 0.1461, 0.3427, 0.1461, 0.6209, 0.1471, 0.6163, 0.1567, 0.3472, 0.1557, 0.3472, 0.1557, 0.6163, 0.1567, 0.6121, 0.166, 0.3516, 0.165, 0.3516, 0.165, 0.6121, 0.166, 0.608, 0.1751, 0.3557, 0.1742, 0.3557, 0.1742, 0.608, 0.1751, 0.6042, 0.1841, 0.3596, 0.1831, 0.3596, 0.1831, 0.6042, 0.1841, 0.6005, 0.1929, 0.3633, 0.1919, 0.3633, 0.1919, 0.6005, 0.1929, 0.5971, 0.2015, 0.3667, 0.2005, 0.3667, 0.2005, 0.5971, 0.2015, 0.5938, 0.2099, 0.37, 0.2089, 0.6254, 0.03309, 0.6396, 0.7142, 0.6396, 0.7142, 0.6254, 0.03309, 0.6965, 0.006295, 0.7908, 0.9937, 0.7803, 0.9725, 0.6881, 0.01968, 0.6881, 0.01968, 0.7803, 0.9725, 0.7699, 0.9518, 0.6802, 0.03288, 0.6802, 0.03288, 0.7699, 0.9518, 0.7597, 0.9317, 0.6727, 0.04584, 0.6727, 0.04584, 0.7597, 0.9317, 0.7499, 0.9124, 0.6658, 0.05852, 0.6658, 0.05852, 0.7499, 0.9124, 0.7404, 0.8937, 0.6592, 0.07087, 0.6592, 0.07087, 0.7404, 0.8937, 0.7313, 0.8756, 0.6529, 0.08287, 0.6529, 0.08287, 0.7313, 0.8756, 0.7224, 0.8581, 0.647, 0.0945, 0.647, 0.0945, 0.7224, 0.8581, 0.714, 0.8412, 0.6413, 0.1057, 0.6413, 0.1057, 0.714, 0.8412, 0.7058, 0.8249, 0.6358, 0.1166, 0.6358, 0.1166, 0.7058, 0.8249, 0.6979, 0.8092, 0.6306, 0.1271, 0.6306, 0.1271, 0.6979, 0.8092, 0.6904, 0.7941, 0.6256, 0.1372, 0.6256, 0.1372, 0.6904, 0.7941, 0.6831, 0.7795, 0.6209, 0.1471, 0.6209, 0.1471, 0.6831, 0.7795, 0.6761, 0.7655, 0.6163, 0.1567, 0.6163, 0.1567, 0.6761, 0.7655, 0.6694, 0.752, 0.6121, 0.166, 0.6121, 0.166, 0.6694, 0.752, 0.6629, 0.7392, 0.608, 0.1751, 0.608, 0.1751, 0.6629, 0.7392, 0.6567, 0.7269, 0.6042, 0.1841, 0.6042, 0.1841, 0.6567, 0.7269, 0.6506, 0.7151, 0.6005, 0.1929, 0.6005, 0.1929, 0.6506, 0.7151, 0.6448, 0.7039, 0.5971, 0.2015, 0.5971, 0.2015, 0.6448, 0.7039, 0.6392, 0.6933, 0.5938, 0.2099, 0.6254, 0.03309, 0.6251, 0.2487, 0.625, 0.25, 0.625, 0.0, 0.6987, 0.1026, 0.06234, 0.1755, 9.608e-05, 0.1129, 0.9235, 9.608e-05, 0.06234, 0.8246, 0.6987, 0.8975, 0.9235, 0.9999, 0.000102, 0.8871, 0.06234, 0.1755, 0.06234, 0.8246, 0.000102, 0.8871, 9.608e-05, 0.1129, 0.6251, 0.2487, 0.6254, 0.03309, 0.6396, 0.7142, 0.6257, 0.4881, 0.6251, 0.2487, 0.6254, 0.03309, 0.6254, 0.03309, 0.6251, 0.2487, 0.6396, 0.7142, 0.6257, 0.4881, 0.6257, 0.4881, 0.6396, 0.7142, 0.6257, 0.4881, 0.6251, 0.2487, 0.6251, 0.2487, 0.6257, 0.4881])
me_cube_002.materials.append(mat_porcelaine)
me_cube_002.use_remesh_fix_poles = True
me_cube_002.use_remesh_preserve_attributes = False
me_cube_002.use_mirror_vertex_groups = False
me_cube_002.update()
me_cylinder_002 = bpy.data.meshes.new('Cylinder.002')
me_cylinder_002.from_pydata([(0.0, 1.0, -1.0), (0.0, 1.0, 1.0), (0.09802, 0.9952, -1.0), (0.09802, 0.9952, 1.0), (0.1951, 0.9959, -1.0), (0.1951, 0.9959, 1.0), (0.2903, 0.9802, -1.0), (0.2903, 0.9802, 1.0), (0.3827, 0.9586, -1.0), (0.3827, 0.9586, 1.0), (0.4714, 0.943, -1.0), (0.4714, 0.943, 1.0), (0.5556, 0.9208, -1.0), (0.5556, 0.9208, 1.0), (0.6344, 0.8823, -1.0), (0.6344, 0.8823, 1.0), (0.7071, 0.8484, -1.0), (0.7071, 0.8484, 1.0), (0.773, 0.8023, -1.0), (0.773, 0.8023, 1.0), (0.8315, 0.7262, -1.0), (0.8315, 0.7262, 1.0), (0.8819, 0.6287, -1.0), (0.8819, 0.6287, 1.0), (0.9239, 0.5104, -1.0), (0.9239, 0.5104, 1.0), (0.9569, 0.3872, -1.0), (0.9569, 0.3872, 1.0), (0.9808, 0.2602, -1.0), (0.9808, 0.2602, 1.0), (0.9952, 0.1307, -1.0), (0.9952, 0.1307, 1.0), (1.0, -1.705e-07, -1.0), (1.0, -1.705e-07, 1.0), (0.9952, -0.1307, -1.0), (0.9952, -0.1307, 1.0), (0.9808, -0.2602, -1.0), (0.9808, -0.2602, 1.0), (0.9569, -0.3872, -1.0), (0.9569, -0.3872, 1.0), (0.9239, -0.5104, -1.0), (0.9239, -0.5104, 1.0), (0.8819, -0.6287, -1.0), (0.8819, -0.6287, 1.0), (0.8315, -0.7262, -1.0), (0.8315, -0.7262, 1.0), (0.773, -0.8023, -1.0), (0.773, -0.8023, 1.0), (0.7071, -0.8484, -1.0), (0.7071, -0.8484, 1.0), (0.6344, -0.8823, -1.0), (0.6344, -0.8823, 1.0), (0.5556, -0.9208, -1.0), (0.5556, -0.9208, 1.0), (0.4714, -0.943, -1.0), (0.4714, -0.943, 1.0), (0.3827, -0.9586, -1.0), (0.3827, -0.9586, 1.0), (0.2903, -0.9802, -1.0), (0.2903, -0.9802, 1.0), (0.1951, -0.9959, -1.0), (0.1951, -0.9959, 1.0), (0.09802, -0.9952, -1.0), (0.09802, -0.9952, 1.0), (-8.027e-07, -1.0, -1.0), (-8.027e-07, -1.0, 1.0), (-0.09802, -1.006, -1.0), (-0.09802, -1.006, 1.0), (-0.09802, 1.006, -1.0), (-0.09802, 1.006, 1.0), (-0.141, -0.9992, -1.0), (-0.141, -0.9992, 1.0), (-0.141, 0.9992, 1.0), (-0.141, 0.9992, -1.0), (-1.178, -1.011, 1.0), (-1.178, -1.011, -1.0), (-1.178, 1.011, 1.0), (-1.178, 1.011, -1.0)], [], [(0, 1, 3, 2), (2, 3, 5, 4), (4, 5, 7, 6), (6, 7, 9, 8), (8, 9, 11, 10), (10, 11, 13, 12), (12, 13, 15, 14), (14, 15, 17, 16), (16, 17, 19, 18), (18, 19, 21, 20), (20, 21, 23, 22), (22, 23, 25, 24), (24, 25, 27, 26), (26, 27, 29, 28), (28, 29, 31, 30), (30, 31, 33, 32), (32, 33, 35, 34), (34, 35, 37, 36), (36, 37, 39, 38), (38, 39, 41, 40), (40, 41, 43, 42), (42, 43, 45, 44), (44, 45, 47, 46), (46, 47, 49, 48), (48, 49, 51, 50), (50, 51, 53, 52), (52, 53, 55, 54), (54, 55, 57, 56), (56, 57, 59, 58), (58, 59, 61, 60), (60, 61, 63, 62), (62, 63, 65, 64), (64, 65, 67, 66), (66, 67, 71, 70), (3, 1, 69, 72, 71, 67, 65, 63, 61, 59, 57, 55, 53, 51, 49, 47, 45, 43, 41, 39, 37, 35, 33, 31, 29, 27, 25, 23, 21, 19, 17, 15, 13, 11, 9, 7, 5), (68, 69, 1, 0), (0, 2, 4, 6, 8, 10, 12, 14, 16, 18, 20, 22, 24, 26, 28, 30, 32, 34, 36, 38, 40, 42, 44, 46, 48, 50, 52, 54, 56, 58, 60, 62, 64, 66, 70, 73, 68), (73, 72, 69, 68), (72, 73, 77, 76), (76, 77, 75, 74), (70, 71, 74, 75), (73, 70, 75, 77), (71, 72, 76, 74)])
_uv = me_cylinder_002.uv_layers.new(name='UVMap')
_uv.uv.foreach_set('vector', [0.6644, 0.2183, 0.6644, 0.7541, 0.6546, 0.7541, 0.6546, 0.2183, 0.6546, 0.2183, 0.6546, 0.7541, 0.6449, 0.7541, 0.6449, 0.2183, 0.6449, 0.2183, 0.6449, 0.7541, 0.6353, 0.7541, 0.6353, 0.2183, 0.6353, 0.2183, 0.6353, 0.7541, 0.6258, 0.7541, 0.6258, 0.2183, 0.6258, 0.2183, 0.6258, 0.7541, 0.6168, 0.7541, 0.6168, 0.2183, 0.6168, 0.2183, 0.6168, 0.7541, 0.6081, 0.7541, 0.6081, 0.2183, 0.6081, 0.2183, 0.6081, 0.7541, 0.5993, 0.7541, 0.5993, 0.2183, 0.5993, 0.2183, 0.5993, 0.7541, 0.5913, 0.7541, 0.5913, 0.2183, 0.5913, 0.2183, 0.5913, 0.7541, 0.5832, 0.7541, 0.5832, 0.2183, 0.5832, 0.2183, 0.5832, 0.7541, 0.5736, 0.7541, 0.5736, 0.2183, 0.5736, 0.2183, 0.5736, 0.7541, 0.5627, 0.7541, 0.5626, 0.2183, 0.5626, 0.2183, 0.5627, 0.7541, 0.5501, 0.7541, 0.5501, 0.2183, 0.5501, 0.2183, 0.5501, 0.7541, 0.5373, 0.7541, 0.5373, 0.2183, 0.5373, 0.2183, 0.5373, 0.7541, 0.5244, 0.7541, 0.5244, 0.2183, 0.5244, 0.2183, 0.5244, 0.7541, 0.5114, 0.7541, 0.5114, 0.2183, 0.5114, 0.2183, 0.5114, 0.7541, 0.4983, 0.7541, 0.4983, 0.2183, 0.4983, 0.2183, 0.4983, 0.7541, 0.4852, 0.7541, 0.4852, 0.2183, 0.4852, 0.2183, 0.4852, 0.7541, 0.4722, 0.7541, 0.4722, 0.2183, 0.4722, 0.2183, 0.4722, 0.7541, 0.4593, 0.7541, 0.4593, 0.2183, 0.4593, 0.2183, 0.4593, 0.7541, 0.4465, 0.7541, 0.4465, 0.2183, 0.4465, 0.2183, 0.4465, 0.7541, 0.434, 0.7541, 0.434, 0.2183, 0.434, 0.2183, 0.434, 0.7541, 0.423, 0.7541, 0.423, 0.2183, 0.423, 0.2183, 0.423, 0.7541, 0.4134, 0.7541, 0.4134, 0.2183, 0.4134, 0.2183, 0.4134, 0.7541, 0.4053, 0.7541, 0.4053, 0.2183, 0.4053, 0.2183, 0.4053, 0.7541, 0.3973, 0.7541, 0.3973, 0.2183, 0.3973, 0.2183, 0.3973, 0.7541, 0.3885, 0.7541, 0.3885, 0.2183, 0.3885, 0.2183, 0.3885, 0.7541, 0.3798, 0.7541, 0.3798, 0.2183, 0.3798, 0.2183, 0.3798, 0.7541, 0.3708, 0.7541, 0.3708, 0.2183, 0.3708, 0.2183, 0.3708, 0.7541, 0.3613, 0.7541, 0.3613, 0.2183, 0.3613, 0.2183, 0.3613, 0.7541, 0.3517, 0.7541, 0.3517, 0.2183, 0.3517, 0.2183, 0.3517, 0.7541, 0.342, 0.7541, 0.342, 0.2183, 0.342, 0.2183, 0.342, 0.7541, 0.3322, 0.7541, 0.3322, 0.2183, 0.3322, 0.2183, 0.3322, 0.7541, 0.3224, 0.7541, 0.3224, 0.2183, 0.3224, 0.2183, 0.3224, 0.7541, 0.318, 0.7541, 0.318, 0.2183, 0.2735, 0.4888, 0.25, 0.49, 0.2265, 0.4888, 0.2161, 0.4873, 0.2161, 0.01269, 0.2265, 0.01116, 0.25, 0.01, 0.2735, 0.01116, 0.2968, 0.01461, 0.3197, 0.02033, 0.3418, 0.02827, 0.3631, 0.03834, 0.3833, 0.05045, 0.4023, 0.06448, 0.4197, 0.08029, 0.4355, 0.09775, 0.4496, 0.1167, 0.4617, 0.1369, 0.4717, 0.1582, 0.4797, 0.1803, 0.4854, 0.2032, 0.4888, 0.2265, 0.49, 0.25, 0.4888, 0.2735, 0.4854, 0.2968, 0.4797, 0.3197, 0.4717, 0.3418, 0.4617, 0.3631, 0.4496, 0.3833, 0.4355, 0.4023, 0.4197, 0.4197, 0.4023, 0.4355, 0.3833, 0.4496, 0.3631, 0.4617, 0.3418, 0.4717, 0.3197, 0.4797, 0.2968, 0.4854, 0.6743, 0.2183, 0.6743, 0.7541, 0.6644, 0.7541, 0.6644, 0.2183, 0.1846, 0.9943, 0.1665, 0.9919, 0.1486, 0.9923, 0.131, 0.9845, 0.114, 0.9739, 0.0976, 0.9662, 0.08207, 0.9552, 0.06753, 0.9361, 0.05411, 0.9194, 0.04195, 0.8966, 0.03116, 0.859, 0.02185, 0.8108, 0.01411, 0.7523, 0.008009, 0.6914, 0.003609, 0.6286, 0.000952, 0.5646, 6.34e-05, 0.5, 0.0009519, 0.4354, 0.003609, 0.3714, 0.008009, 0.3086, 0.01411, 0.2477, 0.02185, 0.1892, 0.03116, 0.141, 0.04195, 0.1034, 0.05411, 0.08064, 0.06753, 0.06388, 0.08207, 0.04484, 0.0976, 0.03384, 0.114, 0.02615, 0.131, 0.01547, 0.1486, 0.007725, 0.1665, 0.008064, 0.1846, 0.005684, 0.2027, 0.002901, 0.2106, 0.006089, 0.2106, 0.9939, 0.2027, 0.9971, 0.6786, 0.2183, 0.6786, 0.7541, 0.6743, 0.7541, 0.6743, 0.2183, 0.6786, 0.7541, 0.6786, 0.2183, 0.7824, 0.2183, 0.7824, 0.7541, 0.5719, 0.01081, 0.5327, 0.01081, 0.5327, 0.2392, 0.5719, 0.2392, 0.318, 0.2183, 0.318, 0.7541, 0.2143, 0.7541, 0.2143, 0.2183, 0.2106, 0.9939, 0.2106, 0.006089, 0.402, 6.34e-05, 0.402, 0.9999, 0.2161, 0.01269, 0.2161, 0.4873, 0.2161, 0.4873, 0.2161, 0.01269])
me_cylinder_002.materials.append(mat_porcelaine)
me_cylinder_002.use_remesh_fix_poles = True
me_cylinder_002.use_remesh_preserve_attributes = False
me_cylinder_002.use_mirror_vertex_groups = False
me_cylinder_002.update()

# ---- objects
ob_cube = bpy.data.objects.new('Cube', me_cube_001)
ob_cylinder = bpy.data.objects.new('Cylinder', me_cylinder_001)
ob_cube_001 = bpy.data.objects.new('Cube.001', me_cube_002)
ob_cylinder_001 = bpy.data.objects.new('Cylinder.001', me_cylinder_002)

# ---- transforms, parenting, visibility, modifiers, constraints
ob_cube.location = (0.0, 0.0, 0.0)
ob_cube.scale = (0.183, 0.5589, 0.8016)
ob_cube.lineart.crease_threshold = 0.0
ob_cylinder.location = (0.0, 0.0, 0.2013)
ob_cylinder.scale = (0.01513, 0.01513, 0.002139)
ob_cylinder.lineart.crease_threshold = 0.0
ob_cube_001.location = (0.1418, 0.0, -0.3323)
ob_cube_001.scale = (0.4544, 0.5943, 0.5294)
ob_cube_001.lineart.crease_threshold = 0.0
_m = ob_cube_001.modifiers.new('Auto Smooth', 'NODES')
_m.node_group = ng_auto_smooth
_gi = [s.identifier for s in ng_auto_smooth.interface.items_tree if s.item_type == 'SOCKET' and s.in_out == 'INPUT']
_m[_gi[1]] = 0.5236  # Angle
ob_cylinder_001.location = (0.2285, 0.0, -0.1893)
ob_cylinder_001.scale = (0.1547, 0.124, -0.01067)
ob_cylinder_001.lineart.crease_threshold = 0.0

# ---- collection membership
col_collection.objects.link(ob_cube)
col_collection.objects.link(ob_cylinder)
col_collection.objects.link(ob_cube_001)
col_collection.objects.link(ob_cylinder_001)

# ---- scene / render settings (as saved in the file)
scene.frame_start = 1; scene.frame_end = 250; scene.frame_set(1)
scene.render.engine = 'BLENDER_EEVEE_NEXT'
scene.cycles.use_denoising = False
scene.cycles.samples = 128
scene.cycles.sampling_pattern = 'TABULATED_SOBOL'
scene.cycles.use_adaptive_sampling = False
scene.cycles.use_light_tree = False
scene.view_settings.view_transform = 'Filmic'
bpy.context.view_layer.update()

# ---- added for rendering (the .blend has no active camera and no usable light): camera, sun
cam_auto = bpy.data.cameras.new('AutoCamera')
cam_auto.lens = 50.0
cam_auto.sensor_width = 36.0
cam_auto.clip_end = 1000.0
ob_auto_camera = bpy.data.objects.new('AutoCamera', cam_auto)
scene.collection.objects.link(ob_auto_camera)
ob_auto_camera.location = (0.954026, -0.94119, 0.496226)
ob_auto_camera.rotation_euler = (1.09748, -7.21219e-08, 0.694738)
scene.camera = ob_auto_camera
light_auto_sun = bpy.data.lights.new('AutoSun', 'SUN')
light_auto_sun.energy = 3.0
light_auto_sun.angle = 0.0523599
ob_auto_sun = bpy.data.objects.new('AutoSun', light_auto_sun)
scene.collection.objects.link(ob_auto_sun)
ob_auto_sun.rotation_euler = (0.872665, 0.174533, 0.523599)
bpy.context.view_layer.update()
